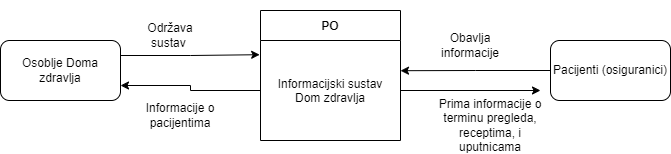

The diagram above was exported from draw.io. Its source (the exported page's mxGraphModel, read from the mxfile embedded in the PNG):
<mxGraphModel dx="1038" dy="547" grid="1" gridSize="10" guides="1" tooltips="1" connect="1" arrows="1" fold="1" page="1" pageScale="1" pageWidth="827" pageHeight="1169" math="0" shadow="0">
  <root>
    <mxCell id="0" />
    <mxCell id="1" parent="0" />
    <mxCell id="hMXbYNlmR2YO7uxXJlUM-10" style="edgeStyle=orthogonalEdgeStyle;rounded=0;orthogonalLoop=1;jettySize=auto;html=1;exitX=1;exitY=0.25;exitDx=0;exitDy=0;entryX=-0.006;entryY=0.142;entryDx=0;entryDy=0;entryPerimeter=0;" edge="1" parent="1" source="hMXbYNlmR2YO7uxXJlUM-1" target="hMXbYNlmR2YO7uxXJlUM-7">
      <mxGeometry relative="1" as="geometry" />
    </mxCell>
    <mxCell id="hMXbYNlmR2YO7uxXJlUM-1" value="Osoblje Doma zdravlja" style="rounded=1;whiteSpace=wrap;html=1;" vertex="1" parent="1">
      <mxGeometry x="70" y="120" width="120" height="60" as="geometry" />
    </mxCell>
    <mxCell id="hMXbYNlmR2YO7uxXJlUM-4" value="&lt;h1&gt;&lt;br&gt;&lt;/h1&gt;" style="text;html=1;strokeColor=none;fillColor=none;spacing=5;spacingTop=-20;whiteSpace=wrap;overflow=hidden;rounded=0;" vertex="1" parent="1">
      <mxGeometry x="340" y="90" width="190" height="120" as="geometry" />
    </mxCell>
    <mxCell id="hMXbYNlmR2YO7uxXJlUM-5" value="PO" style="swimlane;fontStyle=1;childLayout=stackLayout;horizontal=1;startSize=30;horizontalStack=0;resizeParent=1;resizeParentMax=0;resizeLast=0;collapsible=1;marginBottom=0;" vertex="1" parent="1">
      <mxGeometry x="330" y="90" width="140" height="130" as="geometry" />
    </mxCell>
    <mxCell id="hMXbYNlmR2YO7uxXJlUM-7" value="Informacijski sustav &#10;Dom zdravlja" style="text;strokeColor=none;fillColor=none;align=center;verticalAlign=middle;spacingLeft=4;spacingRight=4;overflow=hidden;points=[[0,0.5],[1,0.5]];portConstraint=eastwest;rotatable=0;" vertex="1" parent="hMXbYNlmR2YO7uxXJlUM-5">
      <mxGeometry y="30" width="140" height="100" as="geometry" />
    </mxCell>
    <mxCell id="hMXbYNlmR2YO7uxXJlUM-12" style="edgeStyle=orthogonalEdgeStyle;rounded=0;orthogonalLoop=1;jettySize=auto;html=1;exitX=0;exitY=0.5;exitDx=0;exitDy=0;entryX=1;entryY=0.302;entryDx=0;entryDy=0;entryPerimeter=0;" edge="1" parent="1" source="hMXbYNlmR2YO7uxXJlUM-9" target="hMXbYNlmR2YO7uxXJlUM-7">
      <mxGeometry relative="1" as="geometry" />
    </mxCell>
    <mxCell id="hMXbYNlmR2YO7uxXJlUM-9" value="Pacijenti (osiguranici)" style="rounded=1;whiteSpace=wrap;html=1;" vertex="1" parent="1">
      <mxGeometry x="620" y="120" width="120" height="60" as="geometry" />
    </mxCell>
    <mxCell id="hMXbYNlmR2YO7uxXJlUM-11" style="edgeStyle=orthogonalEdgeStyle;rounded=0;orthogonalLoop=1;jettySize=auto;html=1;exitX=0;exitY=0.5;exitDx=0;exitDy=0;entryX=1;entryY=0.75;entryDx=0;entryDy=0;" edge="1" parent="1" source="hMXbYNlmR2YO7uxXJlUM-7" target="hMXbYNlmR2YO7uxXJlUM-1">
      <mxGeometry relative="1" as="geometry">
        <mxPoint x="230" y="170" as="targetPoint" />
      </mxGeometry>
    </mxCell>
    <mxCell id="hMXbYNlmR2YO7uxXJlUM-13" style="edgeStyle=orthogonalEdgeStyle;rounded=0;orthogonalLoop=1;jettySize=auto;html=1;exitX=1;exitY=0.5;exitDx=0;exitDy=0;" edge="1" parent="1" source="hMXbYNlmR2YO7uxXJlUM-7">
      <mxGeometry relative="1" as="geometry">
        <mxPoint x="610" y="170" as="targetPoint" />
      </mxGeometry>
    </mxCell>
    <mxCell id="hMXbYNlmR2YO7uxXJlUM-14" value="Održava sustav&amp;nbsp;" style="text;html=1;strokeColor=none;fillColor=none;align=center;verticalAlign=middle;whiteSpace=wrap;rounded=0;" vertex="1" parent="1">
      <mxGeometry x="210" y="100" width="60" height="30" as="geometry" />
    </mxCell>
    <mxCell id="hMXbYNlmR2YO7uxXJlUM-15" value="Informacije o pacijentima" style="text;html=1;strokeColor=none;fillColor=none;align=center;verticalAlign=middle;whiteSpace=wrap;rounded=0;" vertex="1" parent="1">
      <mxGeometry x="210" y="180" width="80" height="30" as="geometry" />
    </mxCell>
    <mxCell id="hMXbYNlmR2YO7uxXJlUM-17" value="Prima informacije o terminu pregleda, receptima, i uputnicama" style="text;html=1;strokeColor=none;fillColor=none;align=center;verticalAlign=middle;whiteSpace=wrap;rounded=0;" vertex="1" parent="1">
      <mxGeometry x="500" y="190" width="120" height="30" as="geometry" />
    </mxCell>
    <mxCell id="hMXbYNlmR2YO7uxXJlUM-20" value="Obavlja informacije" style="text;html=1;strokeColor=none;fillColor=none;align=center;verticalAlign=middle;whiteSpace=wrap;rounded=0;" vertex="1" parent="1">
      <mxGeometry x="510" y="110" width="60" height="30" as="geometry" />
    </mxCell>
  </root>
</mxGraphModel>